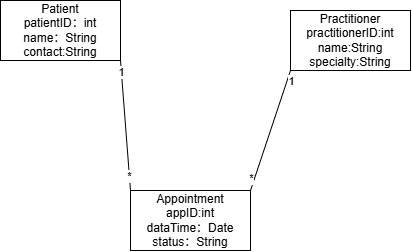

The diagram above was exported from draw.io. Its source (the exported page's mxGraphModel, read from the mxfile embedded in the PNG):
<mxGraphModel dx="1201" dy="1933" grid="1" gridSize="10" guides="1" tooltips="1" connect="1" arrows="1" fold="1" page="1" pageScale="1" pageWidth="827" pageHeight="1169" math="0" shadow="0">
  <root>
    <mxCell id="0" />
    <mxCell id="1" parent="0" />
    <mxCell id="hvW5QTh53r1-ClqUJI1I-1" parent="1" style="rounded=0;whiteSpace=wrap;html=1;" value="Patient&lt;div&gt;patientID：int&lt;/div&gt;&lt;div&gt;name：String&lt;/div&gt;&lt;div&gt;contact:String&lt;/div&gt;" vertex="1">
      <mxGeometry height="60" width="120" x="170" y="-790" as="geometry" />
    </mxCell>
    <mxCell id="hvW5QTh53r1-ClqUJI1I-2" parent="1" style="rounded=0;whiteSpace=wrap;html=1;" value="Practitioner&lt;div&gt;practitionerID:int&lt;/div&gt;&lt;div&gt;name:String&lt;/div&gt;&lt;div&gt;specialty:String&lt;/div&gt;" vertex="1">
      <mxGeometry height="60" width="120" x="460" y="-780" as="geometry" />
    </mxCell>
    <mxCell id="hvW5QTh53r1-ClqUJI1I-3" parent="1" style="rounded=0;whiteSpace=wrap;html=1;direction=east;" value="Appointment&lt;div&gt;appID:int&lt;/div&gt;&lt;div&gt;dataTime：Date&lt;/div&gt;&lt;div&gt;status：String&lt;/div&gt;" vertex="1">
      <mxGeometry height="60" width="120" x="300" y="-600" as="geometry" />
    </mxCell>
    <mxCell id="hvW5QTh53r1-ClqUJI1I-8" edge="1" parent="1" source="hvW5QTh53r1-ClqUJI1I-3" style="endArrow=none;html=1;rounded=0;exitX=1;exitY=0;exitDx=0;exitDy=0;entryX=0;entryY=1;entryDx=0;entryDy=0;" target="hvW5QTh53r1-ClqUJI1I-2" value="">
      <mxGeometry height="50" relative="1" width="50" as="geometry">
        <mxPoint x="390" y="-400" as="sourcePoint" />
        <mxPoint x="460" y="-710" as="targetPoint" />
      </mxGeometry>
    </mxCell>
    <mxCell id="hvW5QTh53r1-ClqUJI1I-9" connectable="0" parent="hvW5QTh53r1-ClqUJI1I-8" style="edgeLabel;html=1;align=center;verticalAlign=middle;resizable=0;points=[];" value="1" vertex="1">
      <mxGeometry relative="1" x="0.845" y="-4" as="geometry">
        <mxPoint as="offset" />
      </mxGeometry>
    </mxCell>
    <mxCell id="hvW5QTh53r1-ClqUJI1I-10" connectable="0" parent="hvW5QTh53r1-ClqUJI1I-8" style="edgeLabel;html=1;align=center;verticalAlign=middle;resizable=0;points=[];" value="*" vertex="1">
      <mxGeometry relative="1" x="-0.805" y="3" as="geometry">
        <mxPoint as="offset" />
      </mxGeometry>
    </mxCell>
    <mxCell id="_JakNPSrXpMHL21J8zlX-3" edge="1" parent="1" style="endArrow=none;html=1;rounded=0;entryX=0;entryY=0;entryDx=0;entryDy=0;" target="hvW5QTh53r1-ClqUJI1I-3" value="">
      <mxGeometry height="50" relative="1" width="50" as="geometry">
        <mxPoint x="290" y="-730" as="sourcePoint" />
        <mxPoint x="440" y="-800" as="targetPoint" />
      </mxGeometry>
    </mxCell>
    <mxCell id="_JakNPSrXpMHL21J8zlX-4" connectable="0" parent="_JakNPSrXpMHL21J8zlX-3" style="edgeLabel;html=1;align=center;verticalAlign=middle;resizable=0;points=[];" value="1" vertex="1">
      <mxGeometry relative="1" x="-0.8157" as="geometry">
        <mxPoint as="offset" />
      </mxGeometry>
    </mxCell>
    <mxCell id="_JakNPSrXpMHL21J8zlX-5" connectable="0" parent="_JakNPSrXpMHL21J8zlX-3" style="edgeLabel;html=1;align=center;verticalAlign=middle;resizable=0;points=[];" value="*" vertex="1">
      <mxGeometry relative="1" x="0.7843" as="geometry">
        <mxPoint as="offset" />
      </mxGeometry>
    </mxCell>
  </root>
</mxGraphModel>